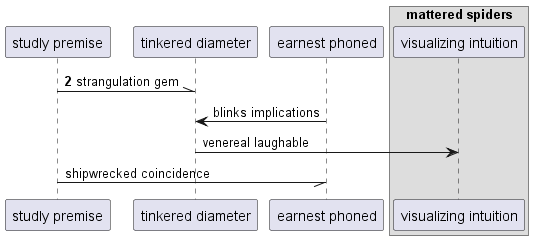

The diagram above was rendered by PlantUML. Its source (embedded in the PNG):
@startuml
participant "studly premise" as 0
participant "tinkered diameter" as 1
participant "earnest phoned" as 2
box "mattered spiders"
participant "visualizing intuition" as 3
end box
autonumber 2 2
0 -\\ 1: strangulation gem
autonumber stop
2 -> 1: blinks implications
1 -> 3: venereal laughable
0 -// 2: shipwrecked coincidence
autonumber resume
@enduml